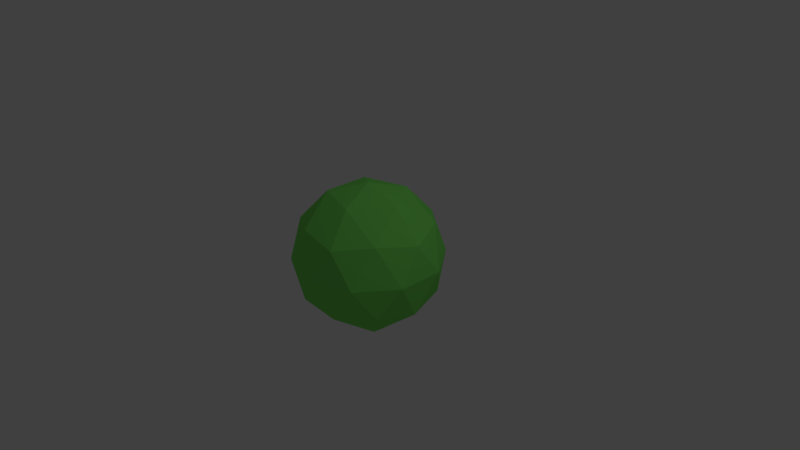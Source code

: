 # Source: sphere.blend  (saved by Blender 2.79.0; exported with 4.5.12 LTS)
import bpy
from mathutils import Matrix  # noqa: F401  (used for matrix-valued properties, if any)

bpy.ops.wm.read_factory_settings(use_empty=True)
scene = bpy.context.scene
scene.name = 'Scene'

# ---- collections
col_collection_1 = bpy.data.collections.new('Collection 1'); scene.collection.children.link(col_collection_1)

# ---- materials (node trees are filled in below, after node groups)
mat_icosphere = bpy.data.materials.new('Icosphere')
mat_icosphere.alpha_threshold = 0.0
mat_icosphere.use_transparent_shadow = False
mat_icosphere.diffuse_color = (0.2137, 0.8, 0.1315, 1.0)
mat_icosphere.roughness = 0.5

# ---- material node trees

# ---- world
world_world = bpy.data.worlds.new('World'); scene.world = world_world
world_world.color = (0.05088, 0.05088, 0.05088)
world_world.use_sun_shadow = False
world_world.sun_shadow_jitter_overblur = 0.0
world_world.cycles.sampling_method = 'MANUAL'

# ---- cameras
cam_camera = bpy.data.cameras.new('Camera')
cam_camera.clip_end = 100.0
cam_camera.lens = 35.0
cam_camera.sensor_width = 32.0
cam_camera.sensor_height = 18.0
cam_camera.ortho_scale = 7.314
cam_camera.dof.focus_distance = 0.0
cam_camera.dof.aperture_fstop = 128.0

# ---- lights
light_lamp = bpy.data.lights.new('Lamp', 'POINT')
light_lamp.transmission_factor = 0.0
light_lamp.cutoff_distance = 30.0
light_lamp.energy = 100.0
light_lamp.shadow_buffer_clip_start = 1.001
light_lamp.shadow_soft_size = 0.1
light_lamp.shadow_maximum_resolution = 0.006
light_lamp.use_absolute_resolution = True

# ---- meshes
me_icosphere = bpy.data.meshes.new('Icosphere')
me_icosphere.from_pydata([(0.0, 0.0, -1.0), (0.7236, -0.5257, -0.4472), (-0.2764, -0.8506, -0.4472), (-0.8944, 0.0, -0.4472), (-0.2764, 0.8506, -0.4472), (0.7236, 0.5257, -0.4472), (0.2764, -0.8506, 0.4472), (-0.7236, -0.5257, 0.4472), (-0.7236, 0.5257, 0.4472), (0.2764, 0.8506, 0.4472), (0.8944, 0.0, 0.4472), (0.0, 0.0, 1.0), (-0.1625, -0.5, -0.8507), (0.4253, -0.309, -0.8507), (0.2629, -0.809, -0.5257), (0.8506, 0.0, -0.5257), (0.4253, 0.309, -0.8507), (-0.5257, 0.0, -0.8507), (-0.6882, -0.5, -0.5257), (-0.1625, 0.5, -0.8507), (-0.6882, 0.5, -0.5257), (0.2629, 0.809, -0.5257), (0.9511, -0.309, 0.0), (0.9511, 0.309, 0.0), (0.0, -1.0, 0.0), (0.5878, -0.809, 0.0), (-0.9511, -0.309, 0.0), (-0.5878, -0.809, 0.0), (-0.5878, 0.809, 0.0), (-0.9511, 0.309, 0.0), (0.5878, 0.809, 0.0), (0.0, 1.0, 0.0), (0.6882, -0.5, 0.5257), (-0.2629, -0.809, 0.5257), (-0.8506, 0.0, 0.5257), (-0.2629, 0.809, 0.5257), (0.6882, 0.5, 0.5257), (0.1625, -0.5, 0.8507), (0.5257, 0.0, 0.8507), (-0.4253, -0.309, 0.8507), (-0.4253, 0.309, 0.8507), (0.1625, 0.5, 0.8507)], [], [(0, 13, 12), (1, 13, 15), (0, 12, 17), (0, 17, 19), (0, 19, 16), (1, 15, 22), (2, 14, 24), (3, 18, 26), (4, 20, 28), (5, 21, 30), (1, 22, 25), (2, 24, 27), (3, 26, 29), (4, 28, 31), (5, 30, 23), (6, 32, 37), (7, 33, 39), (8, 34, 40), (9, 35, 41), (10, 36, 38), (38, 41, 11), (38, 36, 41), (36, 9, 41), (41, 40, 11), (41, 35, 40), (35, 8, 40), (40, 39, 11), (40, 34, 39), (34, 7, 39), (39, 37, 11), (39, 33, 37), (33, 6, 37), (37, 38, 11), (37, 32, 38), (32, 10, 38), (23, 36, 10), (23, 30, 36), (30, 9, 36), (31, 35, 9), (31, 28, 35), (28, 8, 35), (29, 34, 8), (29, 26, 34), (26, 7, 34), (27, 33, 7), (27, 24, 33), (24, 6, 33), (25, 32, 6), (25, 22, 32), (22, 10, 32), (30, 31, 9), (30, 21, 31), (21, 4, 31), (28, 29, 8), (28, 20, 29), (20, 3, 29), (26, 27, 7), (26, 18, 27), (18, 2, 27), (24, 25, 6), (24, 14, 25), (14, 1, 25), (22, 23, 10), (22, 15, 23), (15, 5, 23), (16, 21, 5), (16, 19, 21), (19, 4, 21), (19, 20, 4), (19, 17, 20), (17, 3, 20), (17, 18, 3), (17, 12, 18), (12, 2, 18), (15, 16, 5), (15, 13, 16), (13, 0, 16), (12, 14, 2), (12, 13, 14), (13, 1, 14)])
me_icosphere.materials.append(mat_icosphere)
me_icosphere.use_remesh_preserve_volume = False
me_icosphere.use_remesh_preserve_attributes = False
me_icosphere.use_mirror_vertex_groups = False
me_icosphere.update()

# ---- objects
ob_icosphere = bpy.data.objects.new('Icosphere', me_icosphere)
ob_lamp = bpy.data.objects.new('Lamp', light_lamp)
ob_camera = bpy.data.objects.new('Camera', cam_camera)

# ---- transforms, parenting, visibility, modifiers, constraints
ob_icosphere.location = (0.0, 0.0, 0.0)
ob_icosphere.lineart.crease_threshold = 0.0
ob_lamp.location = (4.076, 1.005, 5.904)
ob_lamp.rotation_euler = (0.6503, 0.05522, 1.866)
ob_lamp.lock_rotations_4d = False
ob_lamp.empty_display_type = 'ARROWS'
ob_lamp.color = (0.0, 0.0, 0.0, 0.0)
ob_lamp.lineart.crease_threshold = 0.0
ob_camera.location = (7.481, -6.508, 5.344)
ob_camera.rotation_euler = (1.109, 0.0, 0.8149)
ob_camera.lock_rotations_4d = False
ob_camera.empty_display_type = 'ARROWS'
ob_camera.color = (0.0, 0.0, 0.0, 0.0)
ob_camera.display_type = 'WIRE'
ob_camera.lineart.crease_threshold = 0.0

# ---- collection membership
col_collection_1.objects.link(ob_icosphere)
col_collection_1.objects.link(ob_lamp)
col_collection_1.objects.link(ob_camera)

# ---- scene / render settings (as saved in the file)
scene.camera = ob_camera
scene.frame_start = 1; scene.frame_end = 250; scene.frame_set(1)
scene.render.engine = 'BLENDER_EEVEE_NEXT'
scene.render.resolution_percentage = 50
scene.render.dither_intensity = 0.0
scene.cycles.use_denoising = False
scene.cycles.samples = 128
scene.cycles.sampling_pattern = 'TABULATED_SOBOL'
scene.cycles.use_adaptive_sampling = False
scene.cycles.use_light_tree = False
scene.cycles.blur_glossy = 0.0
scene.cycles.sample_clamp_indirect = 0.0
scene.view_settings.view_transform = 'Standard'
bpy.context.view_layer.update()
